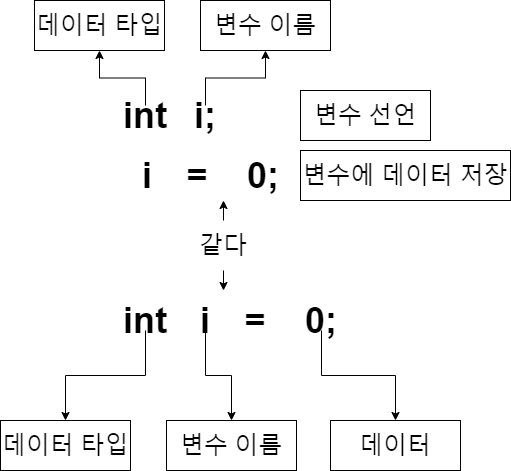

The diagram above was exported from draw.io. Its source (the exported page's mxGraphModel, read from the mxfile embedded in the PNG):
<mxGraphModel dx="1422" dy="762" grid="1" gridSize="10" guides="1" tooltips="1" connect="1" arrows="1" fold="1" page="1" pageScale="1" pageWidth="827" pageHeight="1169" math="0" shadow="0">
  <root>
    <mxCell id="0" />
    <mxCell id="1" parent="0" />
    <mxCell id="NWyIba0nZgIF0rtgpkFL-7" style="edgeStyle=orthogonalEdgeStyle;rounded=0;orthogonalLoop=1;jettySize=auto;html=1;exitX=0.5;exitY=1;exitDx=0;exitDy=0;" edge="1" parent="1" source="NWyIba0nZgIF0rtgpkFL-1" target="NWyIba0nZgIF0rtgpkFL-6">
      <mxGeometry relative="1" as="geometry" />
    </mxCell>
    <mxCell id="NWyIba0nZgIF0rtgpkFL-1" value="&lt;font style=&quot;font-size: 36px&quot;&gt;&lt;b&gt;int&lt;/b&gt;&lt;/font&gt;" style="text;html=1;strokeColor=none;fillColor=none;align=center;verticalAlign=middle;whiteSpace=wrap;rounded=0;" vertex="1" parent="1">
      <mxGeometry x="200" y="330" width="50" height="20" as="geometry" />
    </mxCell>
    <mxCell id="NWyIba0nZgIF0rtgpkFL-9" style="edgeStyle=orthogonalEdgeStyle;rounded=0;orthogonalLoop=1;jettySize=auto;html=1;exitX=0.5;exitY=1;exitDx=0;exitDy=0;entryX=0.5;entryY=0;entryDx=0;entryDy=0;" edge="1" parent="1" source="NWyIba0nZgIF0rtgpkFL-2" target="NWyIba0nZgIF0rtgpkFL-8">
      <mxGeometry relative="1" as="geometry" />
    </mxCell>
    <mxCell id="NWyIba0nZgIF0rtgpkFL-2" value="&lt;font style=&quot;font-size: 36px&quot;&gt;&lt;b&gt;i&lt;/b&gt;&lt;/font&gt;" style="text;html=1;strokeColor=none;fillColor=none;align=center;verticalAlign=middle;whiteSpace=wrap;rounded=0;" vertex="1" parent="1">
      <mxGeometry x="260" y="330" width="50" height="20" as="geometry" />
    </mxCell>
    <mxCell id="NWyIba0nZgIF0rtgpkFL-3" value="&lt;font style=&quot;font-size: 36px&quot;&gt;&lt;b&gt;=&lt;/b&gt;&lt;/font&gt;" style="text;html=1;strokeColor=none;fillColor=none;align=center;verticalAlign=middle;whiteSpace=wrap;rounded=0;" vertex="1" parent="1">
      <mxGeometry x="310" y="330" width="50" height="20" as="geometry" />
    </mxCell>
    <mxCell id="NWyIba0nZgIF0rtgpkFL-11" style="edgeStyle=orthogonalEdgeStyle;rounded=0;orthogonalLoop=1;jettySize=auto;html=1;exitX=0.5;exitY=1;exitDx=0;exitDy=0;" edge="1" parent="1" source="NWyIba0nZgIF0rtgpkFL-4" target="NWyIba0nZgIF0rtgpkFL-10">
      <mxGeometry relative="1" as="geometry" />
    </mxCell>
    <mxCell id="NWyIba0nZgIF0rtgpkFL-4" value="&lt;font style=&quot;font-size: 36px&quot;&gt;&lt;b&gt;0;&lt;/b&gt;&lt;/font&gt;" style="text;html=1;strokeColor=none;fillColor=none;align=center;verticalAlign=middle;whiteSpace=wrap;rounded=0;" vertex="1" parent="1">
      <mxGeometry x="376" y="330" width="50" height="20" as="geometry" />
    </mxCell>
    <mxCell id="NWyIba0nZgIF0rtgpkFL-6" value="&lt;font style=&quot;font-size: 24px&quot;&gt;데이터 타입&lt;/font&gt;" style="text;html=1;fillColor=none;align=center;verticalAlign=middle;whiteSpace=wrap;rounded=0;strokeColor=#000000;" vertex="1" parent="1">
      <mxGeometry x="80" y="440" width="130" height="50" as="geometry" />
    </mxCell>
    <mxCell id="NWyIba0nZgIF0rtgpkFL-8" value="&lt;font style=&quot;font-size: 24px&quot;&gt;변수 이름&lt;/font&gt;" style="text;html=1;fillColor=none;align=center;verticalAlign=middle;whiteSpace=wrap;rounded=0;strokeColor=#000000;" vertex="1" parent="1">
      <mxGeometry x="246" y="440" width="130" height="50" as="geometry" />
    </mxCell>
    <mxCell id="NWyIba0nZgIF0rtgpkFL-10" value="&lt;font style=&quot;font-size: 24px&quot;&gt;데이터&lt;/font&gt;" style="text;html=1;fillColor=none;align=center;verticalAlign=middle;whiteSpace=wrap;rounded=0;strokeColor=#000000;" vertex="1" parent="1">
      <mxGeometry x="410" y="440" width="130" height="50" as="geometry" />
    </mxCell>
    <mxCell id="NWyIba0nZgIF0rtgpkFL-22" style="edgeStyle=orthogonalEdgeStyle;rounded=0;orthogonalLoop=1;jettySize=auto;html=1;exitX=0.5;exitY=0;exitDx=0;exitDy=0;" edge="1" parent="1" source="NWyIba0nZgIF0rtgpkFL-12" target="NWyIba0nZgIF0rtgpkFL-20">
      <mxGeometry relative="1" as="geometry" />
    </mxCell>
    <mxCell id="NWyIba0nZgIF0rtgpkFL-12" value="&lt;font style=&quot;font-size: 36px&quot;&gt;&lt;b&gt;int&lt;/b&gt;&lt;/font&gt;" style="text;html=1;strokeColor=none;fillColor=none;align=center;verticalAlign=middle;whiteSpace=wrap;rounded=0;" vertex="1" parent="1">
      <mxGeometry x="200" y="125" width="50" height="20" as="geometry" />
    </mxCell>
    <mxCell id="NWyIba0nZgIF0rtgpkFL-23" style="edgeStyle=orthogonalEdgeStyle;rounded=0;orthogonalLoop=1;jettySize=auto;html=1;exitX=0.5;exitY=0;exitDx=0;exitDy=0;" edge="1" parent="1" source="NWyIba0nZgIF0rtgpkFL-13" target="NWyIba0nZgIF0rtgpkFL-21">
      <mxGeometry relative="1" as="geometry" />
    </mxCell>
    <mxCell id="NWyIba0nZgIF0rtgpkFL-13" value="&lt;font style=&quot;font-size: 36px&quot;&gt;&lt;b&gt;i;&lt;/b&gt;&lt;/font&gt;" style="text;html=1;strokeColor=none;fillColor=none;align=center;verticalAlign=middle;whiteSpace=wrap;rounded=0;" vertex="1" parent="1">
      <mxGeometry x="260" y="125" width="50" height="20" as="geometry" />
    </mxCell>
    <mxCell id="NWyIba0nZgIF0rtgpkFL-14" value="&lt;font style=&quot;font-size: 36px&quot;&gt;&lt;b&gt;i&lt;/b&gt;&lt;/font&gt;" style="text;html=1;strokeColor=none;fillColor=none;align=center;verticalAlign=middle;whiteSpace=wrap;rounded=0;" vertex="1" parent="1">
      <mxGeometry x="202" y="185" width="50" height="20" as="geometry" />
    </mxCell>
    <mxCell id="NWyIba0nZgIF0rtgpkFL-15" value="&lt;font style=&quot;font-size: 36px&quot;&gt;&lt;b&gt;=&lt;/b&gt;&lt;/font&gt;" style="text;html=1;strokeColor=none;fillColor=none;align=center;verticalAlign=middle;whiteSpace=wrap;rounded=0;" vertex="1" parent="1">
      <mxGeometry x="252" y="185" width="50" height="20" as="geometry" />
    </mxCell>
    <mxCell id="NWyIba0nZgIF0rtgpkFL-16" value="&lt;font style=&quot;font-size: 36px&quot;&gt;&lt;b&gt;0;&lt;/b&gt;&lt;/font&gt;" style="text;html=1;strokeColor=none;fillColor=none;align=center;verticalAlign=middle;whiteSpace=wrap;rounded=0;" vertex="1" parent="1">
      <mxGeometry x="318" y="185" width="50" height="20" as="geometry" />
    </mxCell>
    <mxCell id="NWyIba0nZgIF0rtgpkFL-17" value="&lt;font style=&quot;font-size: 24px&quot;&gt;변수 선언&lt;/font&gt;" style="text;html=1;fillColor=none;align=center;verticalAlign=middle;whiteSpace=wrap;rounded=0;strokeColor=#000000;" vertex="1" parent="1">
      <mxGeometry x="380" y="110" width="130" height="50" as="geometry" />
    </mxCell>
    <mxCell id="NWyIba0nZgIF0rtgpkFL-18" value="&lt;font style=&quot;font-size: 24px&quot;&gt;변수에 데이터 저장&lt;/font&gt;" style="text;html=1;fillColor=none;align=center;verticalAlign=middle;whiteSpace=wrap;rounded=0;strokeColor=#000000;" vertex="1" parent="1">
      <mxGeometry x="380" y="170" width="210" height="50" as="geometry" />
    </mxCell>
    <mxCell id="NWyIba0nZgIF0rtgpkFL-20" value="&lt;font style=&quot;font-size: 24px&quot;&gt;데이터 타입&lt;/font&gt;" style="text;html=1;fillColor=none;align=center;verticalAlign=middle;whiteSpace=wrap;rounded=0;strokeColor=#000000;" vertex="1" parent="1">
      <mxGeometry x="114" y="20" width="130" height="50" as="geometry" />
    </mxCell>
    <mxCell id="NWyIba0nZgIF0rtgpkFL-21" value="&lt;font style=&quot;font-size: 24px&quot;&gt;변수 이름&lt;/font&gt;" style="text;html=1;fillColor=none;align=center;verticalAlign=middle;whiteSpace=wrap;rounded=0;strokeColor=#000000;" vertex="1" parent="1">
      <mxGeometry x="280" y="20" width="130" height="50" as="geometry" />
    </mxCell>
    <mxCell id="NWyIba0nZgIF0rtgpkFL-25" style="edgeStyle=orthogonalEdgeStyle;rounded=0;orthogonalLoop=1;jettySize=auto;html=1;exitX=0.5;exitY=0;exitDx=0;exitDy=0;" edge="1" parent="1" source="NWyIba0nZgIF0rtgpkFL-24">
      <mxGeometry relative="1" as="geometry">
        <mxPoint x="303" y="220" as="targetPoint" />
      </mxGeometry>
    </mxCell>
    <mxCell id="NWyIba0nZgIF0rtgpkFL-26" style="edgeStyle=orthogonalEdgeStyle;rounded=0;orthogonalLoop=1;jettySize=auto;html=1;exitX=0.5;exitY=1;exitDx=0;exitDy=0;" edge="1" parent="1" source="NWyIba0nZgIF0rtgpkFL-24">
      <mxGeometry relative="1" as="geometry">
        <mxPoint x="303" y="310" as="targetPoint" />
      </mxGeometry>
    </mxCell>
    <mxCell id="NWyIba0nZgIF0rtgpkFL-24" value="&lt;font style=&quot;font-size: 24px&quot;&gt;같다&lt;/font&gt;" style="text;html=1;fillColor=none;align=center;verticalAlign=middle;whiteSpace=wrap;rounded=0;" vertex="1" parent="1">
      <mxGeometry x="238" y="240" width="130" height="50" as="geometry" />
    </mxCell>
  </root>
</mxGraphModel>